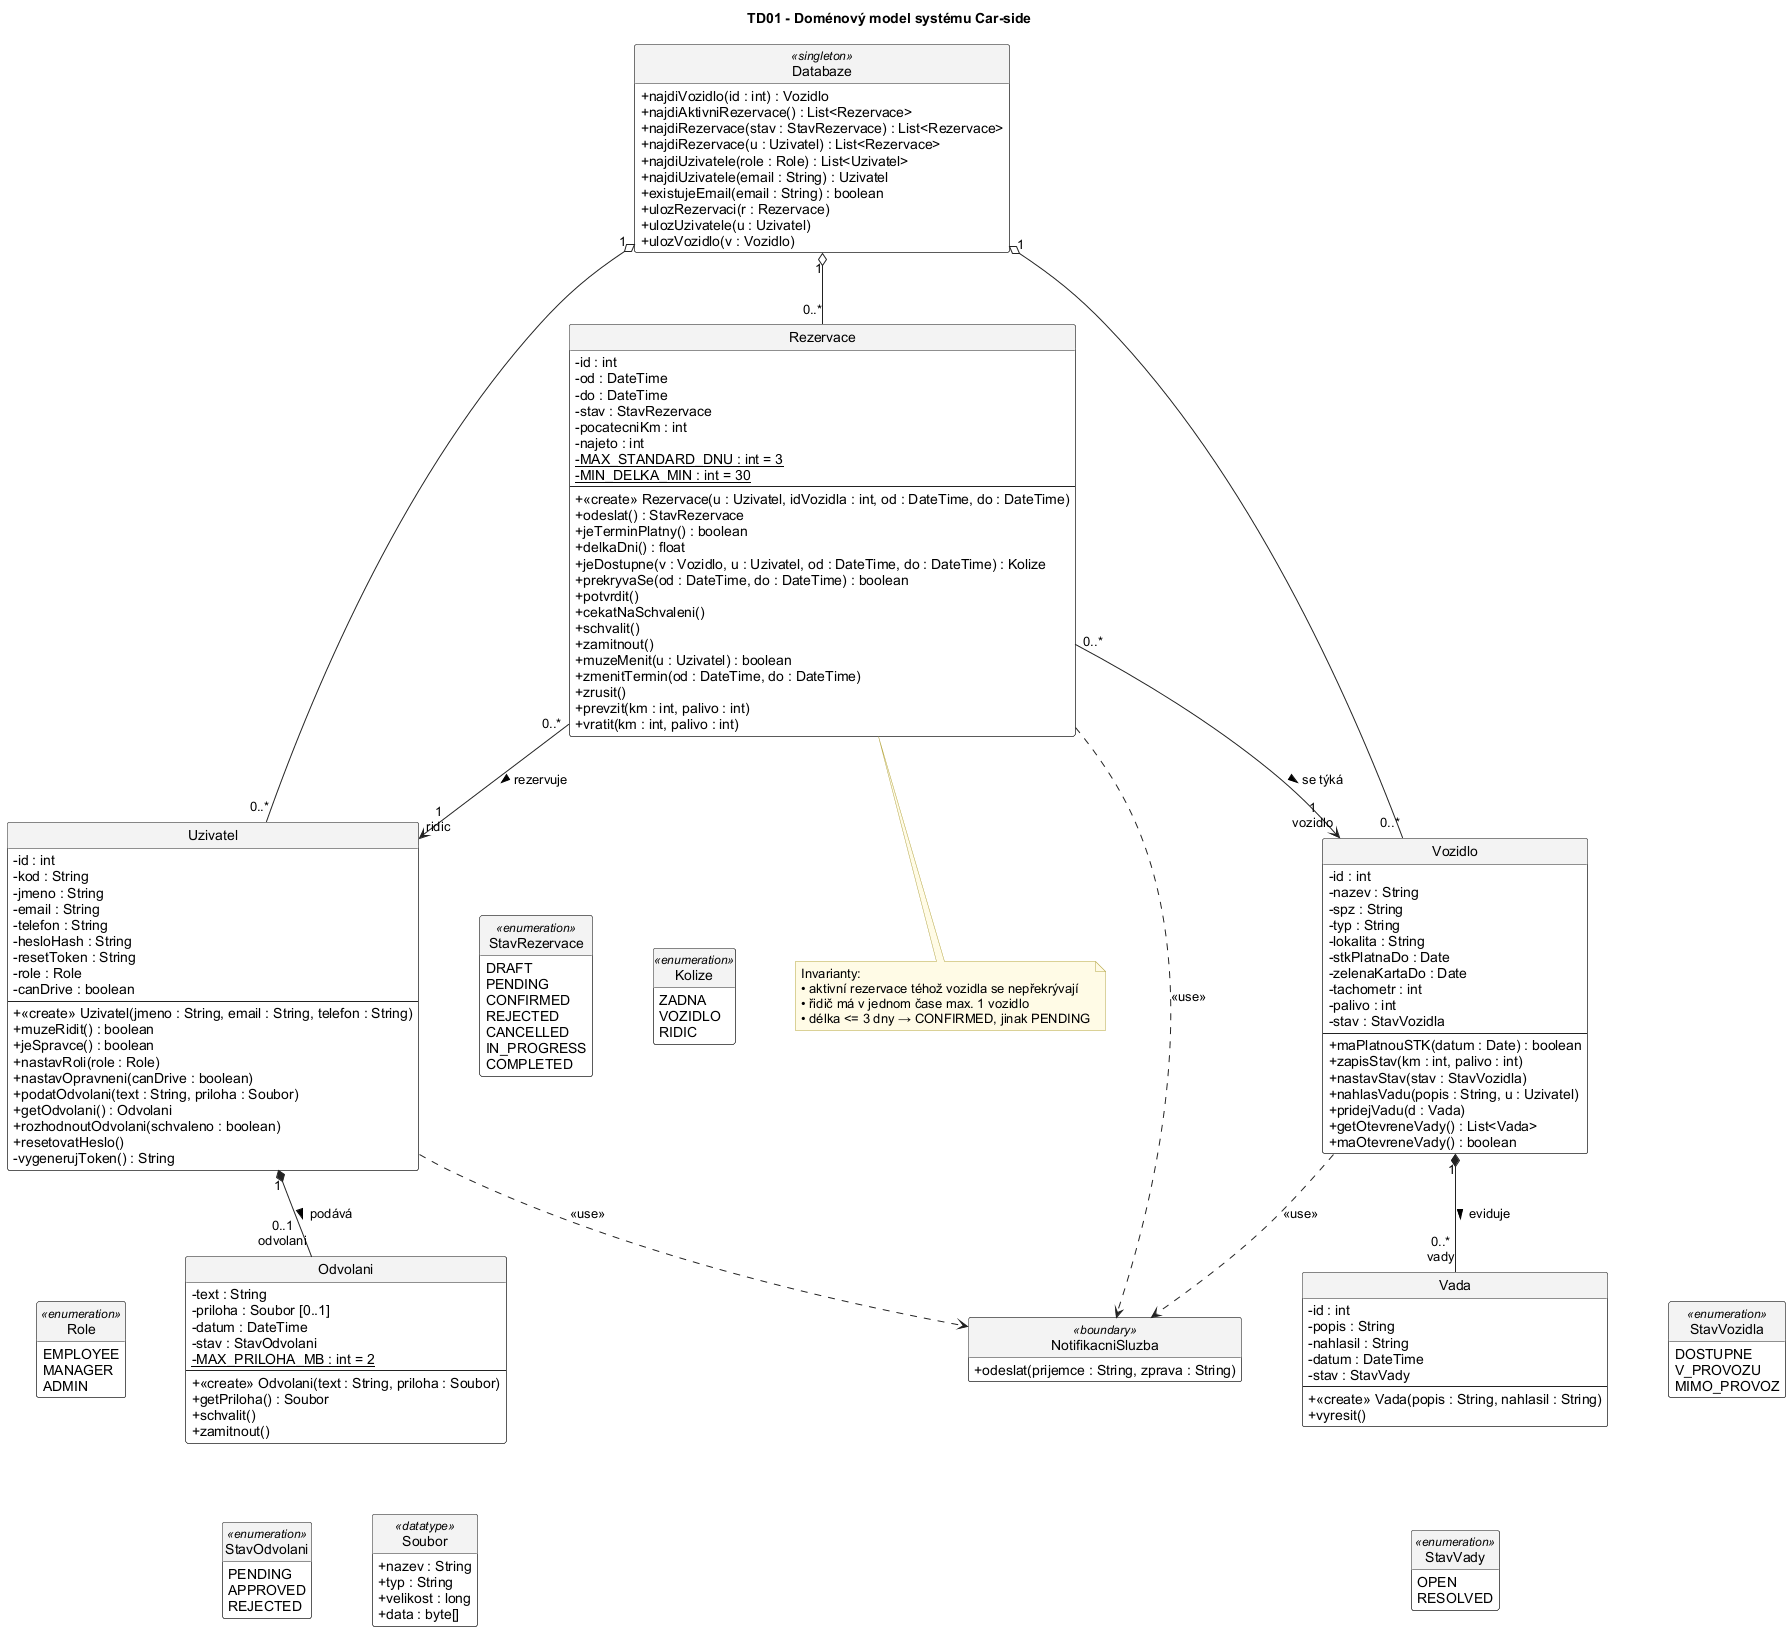

The diagram above was rendered by PlantUML. Its source (embedded in the PNG):
@startuml TD01_DomenovyModel
' ============================================================
' TD01 - Doménový model (analytický třídní diagram)
' Třídy jsou nalezené v sekvenčních diagramech SD01-SD08
' (diagrams/sekvencni_tridy). Operace = zprávy, které objekt
' dané třídy v sekvenčních diagramech přijímá.
' Atributy: problémová doména + walking_skeleton.py, mock-data.js.
' ============================================================
skinparam defaultFontName Arial
skinparam shadowing false
skinparam classAttributeIconSize 0
skinparam ArrowColor #222222
skinparam ClassBackgroundColor #FFFFFF
skinparam ClassBorderColor #222222
skinparam ClassHeaderBackgroundColor #F3F3F3
skinparam StereotypeFontSize 11
skinparam NoteBackgroundColor #FFFBE6
skinparam NoteBorderColor #B5A642
skinparam nodesep 60
skinparam ranksep 70
hide circle
hide empty members

title TD01 - Doménový model systému Car-side

' ---------------- Třídy ----------------

class Rezervace {
  - id : int
  - od : DateTime
  - do : DateTime
  - stav : StavRezervace
  - pocatecniKm : int
  - najeto : int
  - {static} MAX_STANDARD_DNU : int = 3
  - {static} MIN_DELKA_MIN : int = 30
  --
  + «create» Rezervace(u : Uzivatel, idVozidla : int, od : DateTime, do : DateTime)
  + odeslat() : StavRezervace
  + jeTerminPlatny() : boolean
  + delkaDni() : float
  + jeDostupne(v : Vozidlo, u : Uzivatel, od : DateTime, do : DateTime) : Kolize
  + prekryvaSe(od : DateTime, do : DateTime) : boolean
  + potvrdit()
  + cekatNaSchvaleni()
  + schvalit()
  + zamitnout()
  + muzeMenit(u : Uzivatel) : boolean
  + zmenitTermin(od : DateTime, do : DateTime)
  + zrusit()
  + prevzit(km : int, palivo : int)
  + vratit(km : int, palivo : int)
}

class Uzivatel {
  - id : int
  - kod : String
  - jmeno : String
  - email : String
  - telefon : String
  - hesloHash : String
  - resetToken : String
  - role : Role
  - canDrive : boolean
  --
  + «create» Uzivatel(jmeno : String, email : String, telefon : String)
  + muzeRidit() : boolean
  + jeSpravce() : boolean
  + nastavRoli(role : Role)
  + nastavOpravneni(canDrive : boolean)
  + podatOdvolani(text : String, priloha : Soubor)
  + getOdvolani() : Odvolani
  + rozhodnoutOdvolani(schvaleno : boolean)
  + resetovatHeslo()
  - vygenerujToken() : String
}

class Vozidlo {
  - id : int
  - nazev : String
  - spz : String
  - typ : String
  - lokalita : String
  - stkPlatnaDo : Date
  - zelenaKartaDo : Date
  - tachometr : int
  - palivo : int
  - stav : StavVozidla
  --
  + maPlatnouSTK(datum : Date) : boolean
  + zapisStav(km : int, palivo : int)
  + nastavStav(stav : StavVozidla)
  + nahlasVadu(popis : String, u : Uzivatel)
  + pridejVadu(d : Vada)
  + getOtevreneVady() : List<Vada>
  + maOtevreneVady() : boolean
}

class Vada {
  - id : int
  - popis : String
  - nahlasil : String
  - datum : DateTime
  - stav : StavVady
  --
  + «create» Vada(popis : String, nahlasil : String)
  + vyresit()
}

class Odvolani {
  - text : String
  - priloha : Soubor [0..1]
  - datum : DateTime
  - stav : StavOdvolani
  - {static} MAX_PRILOHA_MB : int = 2
  --
  + «create» Odvolani(text : String, priloha : Soubor)
  + getPriloha() : Soubor
  + schvalit()
  + zamitnout()
}

class Databaze <<singleton>> {
  + najdiVozidlo(id : int) : Vozidlo
  + najdiAktivniRezervace() : List<Rezervace>
  + najdiRezervace(stav : StavRezervace) : List<Rezervace>
  + najdiRezervace(u : Uzivatel) : List<Rezervace>
  + najdiUzivatele(role : Role) : List<Uzivatel>
  + najdiUzivatele(email : String) : Uzivatel
  + existujeEmail(email : String) : boolean
  + ulozRezervaci(r : Rezervace)
  + ulozUzivatele(u : Uzivatel)
  + ulozVozidlo(v : Vozidlo)
}

class NotifikacniSluzba <<boundary>> {
  + odeslat(prijemce : String, zprava : String)
}

class Soubor <<datatype>> {
  + nazev : String
  + typ : String
  + velikost : long
  + data : byte[]
}

' ---------------- Výčtové typy ----------------

enum StavRezervace <<enumeration>> {
  DRAFT
  PENDING
  CONFIRMED
  REJECTED
  CANCELLED
  IN_PROGRESS
  COMPLETED
}

enum Kolize <<enumeration>> {
  ZADNA
  VOZIDLO
  RIDIC
}

enum Role <<enumeration>> {
  EMPLOYEE
  MANAGER
  ADMIN
}

enum StavVozidla <<enumeration>> {
  DOSTUPNE
  V_PROVOZU
  MIMO_PROVOZ
}

enum StavVady <<enumeration>> {
  OPEN
  RESOLVED
}

enum StavOdvolani <<enumeration>> {
  PENDING
  APPROVED
  REJECTED
}

' ---------------- Vztahy ----------------

' asociace (rezervace spojuje řidiče a vozidlo v čase)
Rezervace "0..*" --> "1\nridic" Uzivatel : rezervuje >
Rezervace "0..*" --> "1\nvozidlo" Vozidlo : se týká >

' kompozice - části nemohou existovat bez celku
Vozidlo "1" *-- "0..*\nvady" Vada : eviduje >
Uzivatel "1" *-- "0..1\nodvolani" Odvolani : podává >

' agregace - databáze sdružuje objekty, ale nevlastní je výhradně
Databaze "1" o-- "0..*" Uzivatel
Databaze "1" o-- "0..*" Vozidlo
Databaze "1" o-- "0..*" Rezervace

' závislost - posílání notifikací (fire-and-forget, ADR-04)
Rezervace ..> NotifikacniSluzba : <<use>>
Uzivatel ..> NotifikacniSluzba : <<use>>
Vozidlo ..> NotifikacniSluzba : <<use>>

Odvolani -[hidden]- Soubor

' typy atributů (jen rozložení, typ je uveden u atributu)
Rezervace -[hidden]- StavRezervace
Rezervace -[hidden]- Kolize
Uzivatel -[hidden]- Role
Vozidlo -[hidden]- StavVozidla
Vada -[hidden]- StavVady
Odvolani -[hidden]- StavOdvolani

note bottom of Rezervace
  Invarianty:
  • aktivní rezervace téhož vozidla se nepřekrývají
  • řidič má v jednom čase max. 1 vozidlo
  • délka <= 3 dny → CONFIRMED, jinak PENDING
end note

@enduml